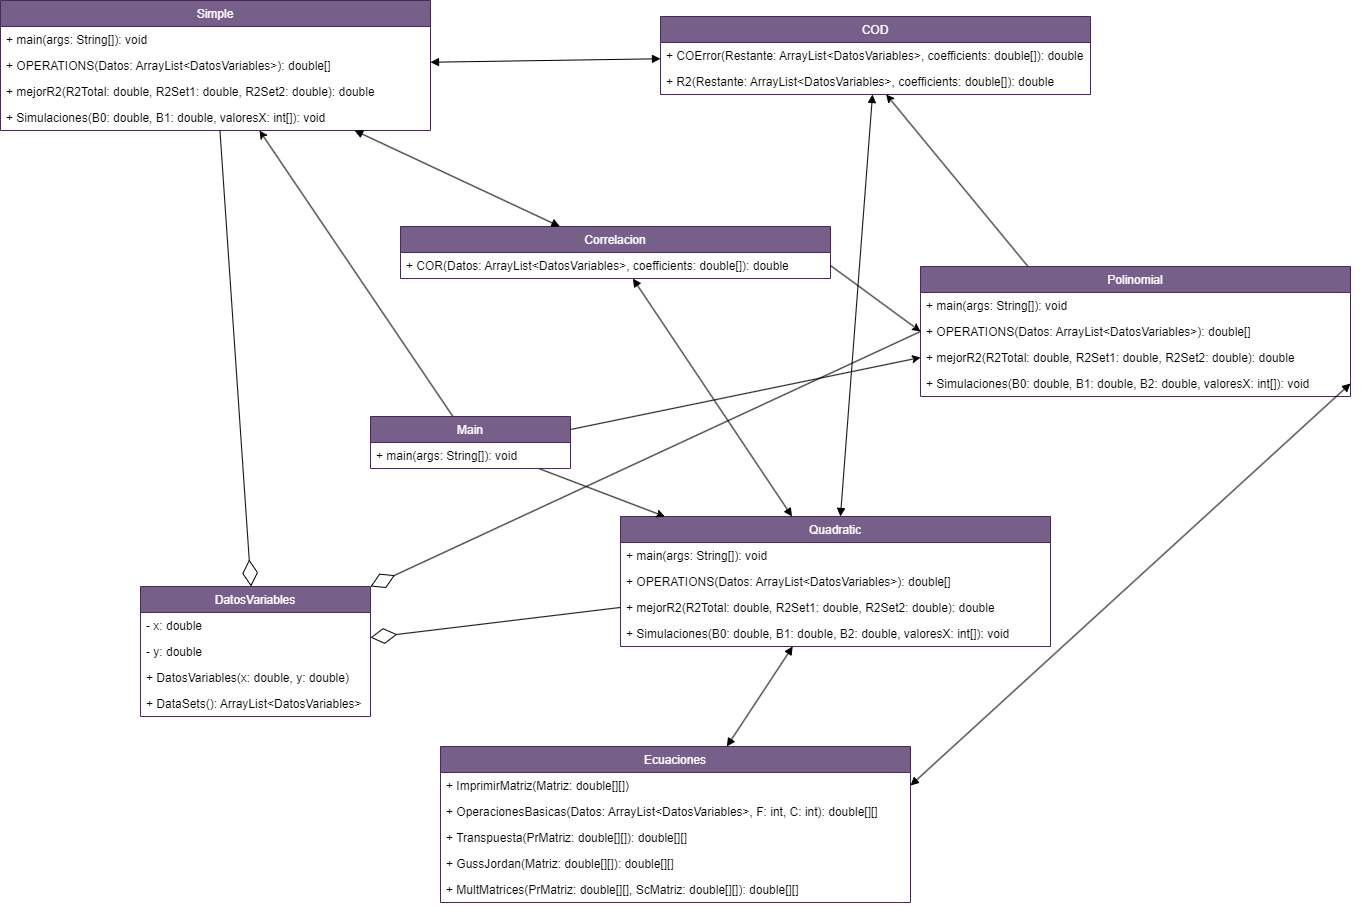

The diagram above was exported from draw.io. Its source (the exported page's mxGraphModel, read from the mxfile embedded in the PNG):
<mxGraphModel dx="1856" dy="751" grid="1" gridSize="10" guides="1" tooltips="1" connect="1" arrows="1" fold="1" page="1" pageScale="1" pageWidth="827" pageHeight="1169" math="0" shadow="0">
  <root>
    <mxCell id="0" />
    <mxCell id="1" parent="0" />
    <mxCell id="2" value="DatosVariables" style="swimlane;fontStyle=0;childLayout=stackLayout;horizontal=1;startSize=26;fillColor=#76608a;horizontalStack=0;resizeParent=1;resizeParentMax=0;resizeLast=0;collapsible=1;marginBottom=0;strokeColor=#432D57;fontColor=#ffffff;" parent="1" vertex="1">
      <mxGeometry x="130" y="820" width="230" height="130" as="geometry" />
    </mxCell>
    <mxCell id="3" value="- x: double " style="text;strokeColor=none;fillColor=none;align=left;verticalAlign=top;spacingLeft=4;spacingRight=4;overflow=hidden;rotatable=0;points=[[0,0.5],[1,0.5]];portConstraint=eastwest;" parent="2" vertex="1">
      <mxGeometry y="26" width="230" height="26" as="geometry" />
    </mxCell>
    <mxCell id="4" value="- y: double" style="text;strokeColor=none;fillColor=none;align=left;verticalAlign=top;spacingLeft=4;spacingRight=4;overflow=hidden;rotatable=0;points=[[0,0.5],[1,0.5]];portConstraint=eastwest;" parent="2" vertex="1">
      <mxGeometry y="52" width="230" height="26" as="geometry" />
    </mxCell>
    <mxCell id="5" value="+ DatosVariables(x: double, y: double) " style="text;strokeColor=none;fillColor=none;align=left;verticalAlign=top;spacingLeft=4;spacingRight=4;overflow=hidden;rotatable=0;points=[[0,0.5],[1,0.5]];portConstraint=eastwest;" parent="2" vertex="1">
      <mxGeometry y="78" width="230" height="26" as="geometry" />
    </mxCell>
    <mxCell id="6" value="+ DataSets(): ArrayList&lt;DatosVariables&gt;" style="text;strokeColor=none;fillColor=none;align=left;verticalAlign=top;spacingLeft=4;spacingRight=4;overflow=hidden;rotatable=0;points=[[0,0.5],[1,0.5]];portConstraint=eastwest;" parent="2" vertex="1">
      <mxGeometry y="104" width="230" height="26" as="geometry" />
    </mxCell>
    <mxCell id="7" value="Ecuaciones" style="swimlane;fontStyle=0;childLayout=stackLayout;horizontal=1;startSize=26;fillColor=#76608a;horizontalStack=0;resizeParent=1;resizeParentMax=0;resizeLast=0;collapsible=1;marginBottom=0;fontColor=#ffffff;strokeColor=#432D57;" parent="1" vertex="1">
      <mxGeometry x="430" y="980" width="470" height="156" as="geometry" />
    </mxCell>
    <mxCell id="8" value="+ ImprimirMatriz(Matriz: double[][])" style="text;strokeColor=none;fillColor=none;align=left;verticalAlign=top;spacingLeft=4;spacingRight=4;overflow=hidden;rotatable=0;points=[[0,0.5],[1,0.5]];portConstraint=eastwest;" parent="7" vertex="1">
      <mxGeometry y="26" width="470" height="26" as="geometry" />
    </mxCell>
    <mxCell id="9" value="+ OperacionesBasicas(Datos: ArrayList&lt;DatosVariables&gt;, F: int, C: int): double[][]" style="text;strokeColor=none;fillColor=none;align=left;verticalAlign=top;spacingLeft=4;spacingRight=4;overflow=hidden;rotatable=0;points=[[0,0.5],[1,0.5]];portConstraint=eastwest;" parent="7" vertex="1">
      <mxGeometry y="52" width="470" height="26" as="geometry" />
    </mxCell>
    <mxCell id="10" value="+ Transpuesta(PrMatriz: double[][]): double[][]" style="text;strokeColor=none;fillColor=none;align=left;verticalAlign=top;spacingLeft=4;spacingRight=4;overflow=hidden;rotatable=0;points=[[0,0.5],[1,0.5]];portConstraint=eastwest;" parent="7" vertex="1">
      <mxGeometry y="78" width="470" height="26" as="geometry" />
    </mxCell>
    <mxCell id="11" value="+ GussJordan(Matriz: double[][]): double[][]" style="text;strokeColor=none;fillColor=none;align=left;verticalAlign=top;spacingLeft=4;spacingRight=4;overflow=hidden;rotatable=0;points=[[0,0.5],[1,0.5]];portConstraint=eastwest;" parent="7" vertex="1">
      <mxGeometry y="104" width="470" height="26" as="geometry" />
    </mxCell>
    <mxCell id="12" value="+ MultMatrices(PrMatriz: double[][], ScMatriz: double[][]): double[][]" style="text;strokeColor=none;fillColor=none;align=left;verticalAlign=top;spacingLeft=4;spacingRight=4;overflow=hidden;rotatable=0;points=[[0,0.5],[1,0.5]];portConstraint=eastwest;" parent="7" vertex="1">
      <mxGeometry y="130" width="470" height="26" as="geometry" />
    </mxCell>
    <mxCell id="13" value="COD" style="swimlane;fontStyle=0;childLayout=stackLayout;horizontal=1;startSize=26;fillColor=#76608a;horizontalStack=0;resizeParent=1;resizeParentMax=0;resizeLast=0;collapsible=1;marginBottom=0;fontColor=#ffffff;strokeColor=#432D57;" parent="1" vertex="1">
      <mxGeometry x="650" y="250" width="430" height="78" as="geometry" />
    </mxCell>
    <mxCell id="14" value="+ COError(Restante: ArrayList&lt;DatosVariables&gt;, coefficients: double[]): double" style="text;strokeColor=none;fillColor=none;align=left;verticalAlign=top;spacingLeft=4;spacingRight=4;overflow=hidden;rotatable=0;points=[[0,0.5],[1,0.5]];portConstraint=eastwest;" parent="13" vertex="1">
      <mxGeometry y="26" width="430" height="26" as="geometry" />
    </mxCell>
    <mxCell id="15" value="+ R2(Restante: ArrayList&lt;DatosVariables&gt;, coefficients: double[]): double" style="text;strokeColor=none;fillColor=none;align=left;verticalAlign=top;spacingLeft=4;spacingRight=4;overflow=hidden;rotatable=0;points=[[0,0.5],[1,0.5]];portConstraint=eastwest;" parent="13" vertex="1">
      <mxGeometry y="52" width="430" height="26" as="geometry" />
    </mxCell>
    <mxCell id="17" value="Correlacion" style="swimlane;fontStyle=0;childLayout=stackLayout;horizontal=1;startSize=26;fillColor=#76608a;horizontalStack=0;resizeParent=1;resizeParentMax=0;resizeLast=0;collapsible=1;marginBottom=0;fontColor=#ffffff;strokeColor=#432D57;" parent="1" vertex="1">
      <mxGeometry x="390" y="460" width="430" height="52" as="geometry" />
    </mxCell>
    <mxCell id="18" value="+ COR(Datos: ArrayList&lt;DatosVariables&gt;, coefficients: double[]): double" style="text;strokeColor=none;fillColor=none;align=left;verticalAlign=top;spacingLeft=4;spacingRight=4;overflow=hidden;rotatable=0;points=[[0,0.5],[1,0.5]];portConstraint=eastwest;" parent="17" vertex="1">
      <mxGeometry y="26" width="430" height="26" as="geometry" />
    </mxCell>
    <mxCell id="21" value="Simple" style="swimlane;fontStyle=0;childLayout=stackLayout;horizontal=1;startSize=26;fillColor=#76608a;horizontalStack=0;resizeParent=1;resizeParentMax=0;resizeLast=0;collapsible=1;marginBottom=0;fontColor=#ffffff;strokeColor=#432D57;" parent="1" vertex="1">
      <mxGeometry x="-10" y="234" width="430" height="130" as="geometry" />
    </mxCell>
    <mxCell id="22" value="+ main(args: String[]): void" style="text;strokeColor=none;fillColor=none;align=left;verticalAlign=top;spacingLeft=4;spacingRight=4;overflow=hidden;rotatable=0;points=[[0,0.5],[1,0.5]];portConstraint=eastwest;" parent="21" vertex="1">
      <mxGeometry y="26" width="430" height="26" as="geometry" />
    </mxCell>
    <mxCell id="23" value="+ OPERATIONS(Datos: ArrayList&lt;DatosVariables&gt;): double[]" style="text;strokeColor=none;fillColor=none;align=left;verticalAlign=top;spacingLeft=4;spacingRight=4;overflow=hidden;rotatable=0;points=[[0,0.5],[1,0.5]];portConstraint=eastwest;" parent="21" vertex="1">
      <mxGeometry y="52" width="430" height="26" as="geometry" />
    </mxCell>
    <mxCell id="25" value="+ mejorR2(R2Total: double, R2Set1: double, R2Set2: double): double" style="text;strokeColor=none;fillColor=none;align=left;verticalAlign=top;spacingLeft=4;spacingRight=4;overflow=hidden;rotatable=0;points=[[0,0.5],[1,0.5]];portConstraint=eastwest;" parent="21" vertex="1">
      <mxGeometry y="78" width="430" height="26" as="geometry" />
    </mxCell>
    <mxCell id="30" value="+ Simulaciones(B0: double, B1: double, valoresX: int[]): void" style="text;strokeColor=none;fillColor=none;align=left;verticalAlign=top;spacingLeft=4;spacingRight=4;overflow=hidden;rotatable=0;points=[[0,0.5],[1,0.5]];portConstraint=eastwest;" parent="21" vertex="1">
      <mxGeometry y="104" width="430" height="26" as="geometry" />
    </mxCell>
    <mxCell id="26" value="Quadratic" style="swimlane;fontStyle=0;childLayout=stackLayout;horizontal=1;startSize=26;fillColor=#76608a;horizontalStack=0;resizeParent=1;resizeParentMax=0;resizeLast=0;collapsible=1;marginBottom=0;fontColor=#ffffff;strokeColor=#432D57;" parent="1" vertex="1">
      <mxGeometry x="610" y="750" width="430" height="130" as="geometry" />
    </mxCell>
    <mxCell id="27" value="+ main(args: String[]): void" style="text;strokeColor=none;fillColor=none;align=left;verticalAlign=top;spacingLeft=4;spacingRight=4;overflow=hidden;rotatable=0;points=[[0,0.5],[1,0.5]];portConstraint=eastwest;" parent="26" vertex="1">
      <mxGeometry y="26" width="430" height="26" as="geometry" />
    </mxCell>
    <mxCell id="28" value="+ OPERATIONS(Datos: ArrayList&lt;DatosVariables&gt;): double[]" style="text;strokeColor=none;fillColor=none;align=left;verticalAlign=top;spacingLeft=4;spacingRight=4;overflow=hidden;rotatable=0;points=[[0,0.5],[1,0.5]];portConstraint=eastwest;" parent="26" vertex="1">
      <mxGeometry y="52" width="430" height="26" as="geometry" />
    </mxCell>
    <mxCell id="29" value="+ mejorR2(R2Total: double, R2Set1: double, R2Set2: double): double" style="text;strokeColor=none;fillColor=none;align=left;verticalAlign=top;spacingLeft=4;spacingRight=4;overflow=hidden;rotatable=0;points=[[0,0.5],[1,0.5]];portConstraint=eastwest;" parent="26" vertex="1">
      <mxGeometry y="78" width="430" height="26" as="geometry" />
    </mxCell>
    <mxCell id="31" value=" + Simulaciones(B0: double, B1: double, B2: double, valoresX: int[]): void" style="text;strokeColor=none;fillColor=none;align=left;verticalAlign=top;spacingLeft=4;spacingRight=4;overflow=hidden;rotatable=0;points=[[0,0.5],[1,0.5]];portConstraint=eastwest;" parent="26" vertex="1">
      <mxGeometry y="104" width="430" height="26" as="geometry" />
    </mxCell>
    <mxCell id="41" style="edgeStyle=none;html=1;" parent="1" source="32" target="21" edge="1">
      <mxGeometry relative="1" as="geometry" />
    </mxCell>
    <mxCell id="42" style="edgeStyle=none;html=1;" parent="1" source="32" target="26" edge="1">
      <mxGeometry relative="1" as="geometry" />
    </mxCell>
    <mxCell id="60" style="edgeStyle=none;html=1;exitX=1;exitY=0.25;exitDx=0;exitDy=0;entryX=0;entryY=0.5;entryDx=0;entryDy=0;" edge="1" parent="1" source="32" target="56">
      <mxGeometry relative="1" as="geometry" />
    </mxCell>
    <mxCell id="32" value="Main" style="swimlane;fontStyle=0;childLayout=stackLayout;horizontal=1;startSize=26;fillColor=#76608a;horizontalStack=0;resizeParent=1;resizeParentMax=0;resizeLast=0;collapsible=1;marginBottom=0;fontColor=#ffffff;strokeColor=#432D57;" parent="1" vertex="1">
      <mxGeometry x="360" y="650" width="200" height="52" as="geometry" />
    </mxCell>
    <mxCell id="33" value="+ main(args: String[]): void" style="text;strokeColor=none;fillColor=none;align=left;verticalAlign=top;spacingLeft=4;spacingRight=4;overflow=hidden;rotatable=0;points=[[0,0.5],[1,0.5]];portConstraint=eastwest;" parent="32" vertex="1">
      <mxGeometry y="26" width="200" height="26" as="geometry" />
    </mxCell>
    <mxCell id="39" value="" style="endArrow=diamondThin;endFill=0;endSize=24;html=1;" parent="1" source="21" target="2" edge="1">
      <mxGeometry width="160" relative="1" as="geometry">
        <mxPoint x="140" y="270" as="sourcePoint" />
        <mxPoint x="300" y="270" as="targetPoint" />
      </mxGeometry>
    </mxCell>
    <mxCell id="40" value="" style="endArrow=diamondThin;endFill=0;endSize=24;html=1;" parent="1" source="26" target="2" edge="1">
      <mxGeometry width="160" relative="1" as="geometry">
        <mxPoint x="580" y="810" as="sourcePoint" />
        <mxPoint x="740" y="810" as="targetPoint" />
      </mxGeometry>
    </mxCell>
    <mxCell id="48" value="" style="endArrow=block;startArrow=block;endFill=1;startFill=1;html=1;" parent="1" source="17" target="26" edge="1">
      <mxGeometry width="160" relative="1" as="geometry">
        <mxPoint x="610" y="620" as="sourcePoint" />
        <mxPoint x="770" y="620" as="targetPoint" />
      </mxGeometry>
    </mxCell>
    <mxCell id="49" value="" style="endArrow=block;startArrow=block;endFill=1;startFill=1;html=1;" parent="1" source="13" target="26" edge="1">
      <mxGeometry width="160" relative="1" as="geometry">
        <mxPoint x="870" y="480" as="sourcePoint" />
        <mxPoint x="1030" y="480" as="targetPoint" />
      </mxGeometry>
    </mxCell>
    <mxCell id="50" value="" style="endArrow=block;startArrow=block;endFill=1;startFill=1;html=1;" parent="1" source="7" target="26" edge="1">
      <mxGeometry width="160" relative="1" as="geometry">
        <mxPoint x="530" y="920" as="sourcePoint" />
        <mxPoint x="690" y="920" as="targetPoint" />
      </mxGeometry>
    </mxCell>
    <mxCell id="51" value="" style="endArrow=block;startArrow=block;endFill=1;startFill=1;html=1;" parent="1" source="21" target="13" edge="1">
      <mxGeometry width="160" relative="1" as="geometry">
        <mxPoint x="450" y="360" as="sourcePoint" />
        <mxPoint x="610" y="360" as="targetPoint" />
      </mxGeometry>
    </mxCell>
    <mxCell id="52" value="" style="endArrow=block;startArrow=block;endFill=1;startFill=1;html=1;" parent="1" source="21" target="17" edge="1">
      <mxGeometry width="160" relative="1" as="geometry">
        <mxPoint x="580" y="380" as="sourcePoint" />
        <mxPoint x="740" y="380" as="targetPoint" />
      </mxGeometry>
    </mxCell>
    <mxCell id="58" style="edgeStyle=none;html=1;exitX=0.25;exitY=0;exitDx=0;exitDy=0;" edge="1" parent="1" source="53" target="15">
      <mxGeometry relative="1" as="geometry" />
    </mxCell>
    <mxCell id="53" value="Polinomial" style="swimlane;fontStyle=0;childLayout=stackLayout;horizontal=1;startSize=26;fillColor=#76608a;horizontalStack=0;resizeParent=1;resizeParentMax=0;resizeLast=0;collapsible=1;marginBottom=0;fontColor=#ffffff;strokeColor=#432D57;" vertex="1" parent="1">
      <mxGeometry x="910" y="500" width="430" height="130" as="geometry" />
    </mxCell>
    <mxCell id="54" value="+ main(args: String[]): void" style="text;strokeColor=none;fillColor=none;align=left;verticalAlign=top;spacingLeft=4;spacingRight=4;overflow=hidden;rotatable=0;points=[[0,0.5],[1,0.5]];portConstraint=eastwest;" vertex="1" parent="53">
      <mxGeometry y="26" width="430" height="26" as="geometry" />
    </mxCell>
    <mxCell id="55" value="+ OPERATIONS(Datos: ArrayList&lt;DatosVariables&gt;): double[]" style="text;strokeColor=none;fillColor=none;align=left;verticalAlign=top;spacingLeft=4;spacingRight=4;overflow=hidden;rotatable=0;points=[[0,0.5],[1,0.5]];portConstraint=eastwest;" vertex="1" parent="53">
      <mxGeometry y="52" width="430" height="26" as="geometry" />
    </mxCell>
    <mxCell id="56" value="+ mejorR2(R2Total: double, R2Set1: double, R2Set2: double): double" style="text;strokeColor=none;fillColor=none;align=left;verticalAlign=top;spacingLeft=4;spacingRight=4;overflow=hidden;rotatable=0;points=[[0,0.5],[1,0.5]];portConstraint=eastwest;" vertex="1" parent="53">
      <mxGeometry y="78" width="430" height="26" as="geometry" />
    </mxCell>
    <mxCell id="57" value=" + Simulaciones(B0: double, B1: double, B2: double, valoresX: int[]): void" style="text;strokeColor=none;fillColor=none;align=left;verticalAlign=top;spacingLeft=4;spacingRight=4;overflow=hidden;rotatable=0;points=[[0,0.5],[1,0.5]];portConstraint=eastwest;" vertex="1" parent="53">
      <mxGeometry y="104" width="430" height="26" as="geometry" />
    </mxCell>
    <mxCell id="59" style="edgeStyle=none;html=1;exitX=1;exitY=0.5;exitDx=0;exitDy=0;entryX=0;entryY=0.5;entryDx=0;entryDy=0;" edge="1" parent="1" source="18" target="55">
      <mxGeometry relative="1" as="geometry" />
    </mxCell>
    <mxCell id="61" value="" style="endArrow=diamondThin;endFill=0;endSize=24;html=1;entryX=1;entryY=0;entryDx=0;entryDy=0;exitX=0;exitY=0.5;exitDx=0;exitDy=0;" edge="1" parent="1" source="55" target="2">
      <mxGeometry width="160" relative="1" as="geometry">
        <mxPoint x="620" y="749.9982758620688" as="sourcePoint" />
        <mxPoint x="370" y="780.1706896551723" as="targetPoint" />
      </mxGeometry>
    </mxCell>
    <mxCell id="62" value="" style="endArrow=block;startArrow=block;endFill=1;startFill=1;html=1;exitX=1;exitY=0.5;exitDx=0;exitDy=0;entryX=1;entryY=0.5;entryDx=0;entryDy=0;" edge="1" parent="1" source="8" target="57">
      <mxGeometry width="160" relative="1" as="geometry">
        <mxPoint x="1030.0041106719366" y="1010" as="sourcePoint" />
        <mxPoint x="1151.7432411067196" y="900" as="targetPoint" />
      </mxGeometry>
    </mxCell>
  </root>
</mxGraphModel>